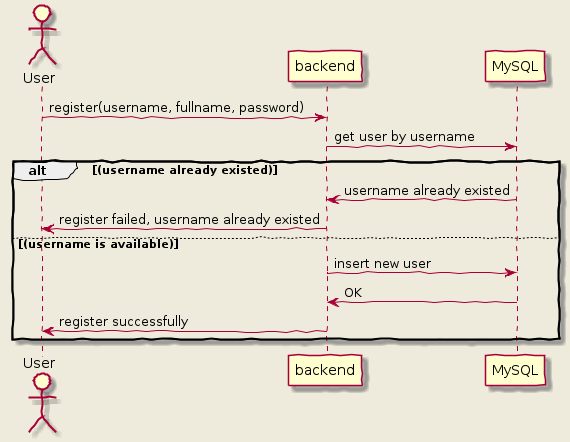

The diagram above was rendered by PlantUML. Its source (embedded in the PNG):
@startuml register
    skinparam backgroundColor #EEEBDC
    skinparam handwritten true
    actor User
    User -> "backend" : register(username, fullname, password)
    "backend" -> "MySQL" : get user by username
    alt (username already existed)
    "MySQL" -> "backend" : username already existed
    "backend" -> User : register failed, username already existed
    else (username is available)
    "backend" -> "MySQL" : insert new user
    "MySQL" -> "backend" : OK
    "backend" -> User : register successfully
    end
@enduml